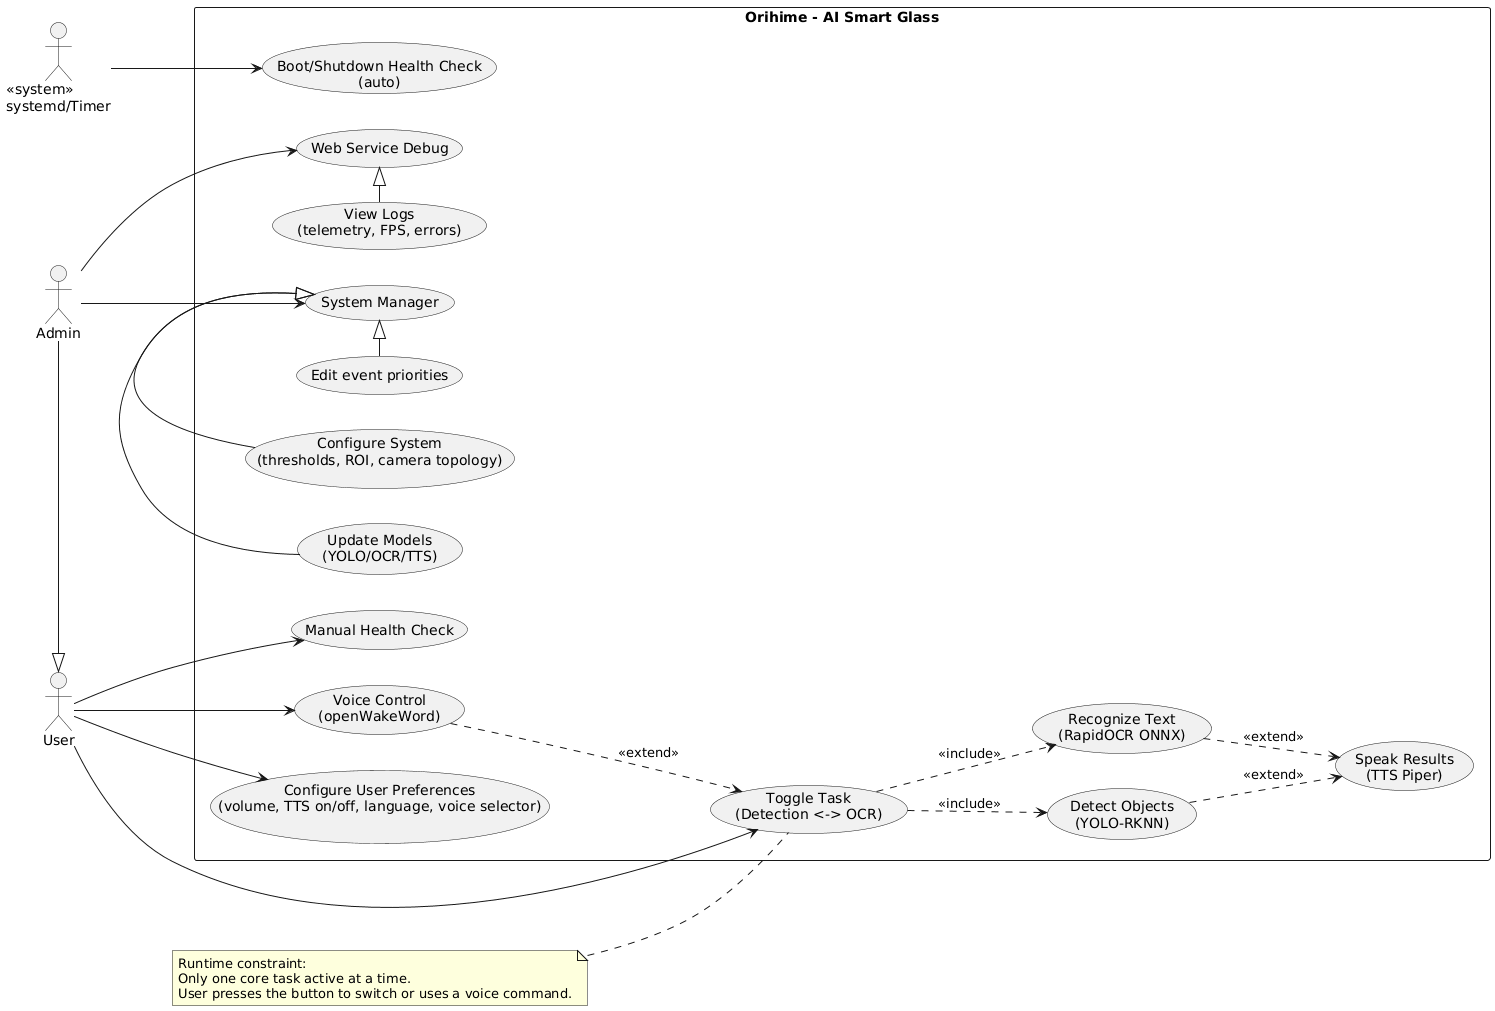

The diagram above was rendered by PlantUML. Its source (embedded in the PNG):
@startuml
left to right direction
skinparam packageStyle rectangle

actor "<<system>>\nsystemd/Timer" as Timer
actor "User" as U
actor "Admin" as A

A -|> U

rectangle "Orihime - AI Smart Glass" {
  usecase "Boot/Shutdown Health Check\n(auto)" as UC_Boot
  usecase "Speak Results\n(TTS Piper)" as UC_Speak
  usecase "Configure User Preferences\n(volume, TTS on/off, language, voice selector)" as UC_Pref
  usecase "Manual Health Check" as UC_ManualHealth
  usecase "Toggle Task\n(Detection <-> OCR)" as UC_Toggle
  usecase "Voice Control\n(openWakeWord)" as UC_Voice
  usecase "Detect Objects\n(YOLO-RKNN)" as UC_Detect
  usecase "Recognize Text\n(RapidOCR ONNX)" as UC_OCR
  
  usecase "System Manager" as UC_SysManager
  usecase "Web Service Debug" as UC_WebDebug

  usecase "Configure System\n(thresholds, ROI, camera topology)" as UC_ConfigSys
  usecase "Update Models\n(YOLO/OCR/TTS)" as UC_Update
  usecase "View Logs\n(telemetry, FPS, errors)" as UC_Logs
  usecase "Edit event priorities" as UC_Priorities
}

Timer --> UC_Boot

U --> UC_Pref
U --> UC_ManualHealth
U --> UC_Toggle
U --> UC_Voice


A --> UC_SysManager
A --> UC_WebDebug

UC_ConfigSys -|> UC_SysManager
UC_Update -|> UC_SysManager
UC_Priorities -|> UC_SysManager


UC_Logs -|> UC_WebDebug


UC_Voice ..> UC_Toggle : <<extend>>

UC_Toggle ..> UC_Detect : <<include>>
UC_Toggle ..> UC_OCR : <<include>>

UC_Detect ..> UC_Speak : <<extend>>
UC_OCR ..> UC_Speak : <<extend>>

note left of UC_Toggle
  Runtime constraint:
  Only one core task active at a time.
  User presses the button to switch or uses a voice command.
end note
@enduml